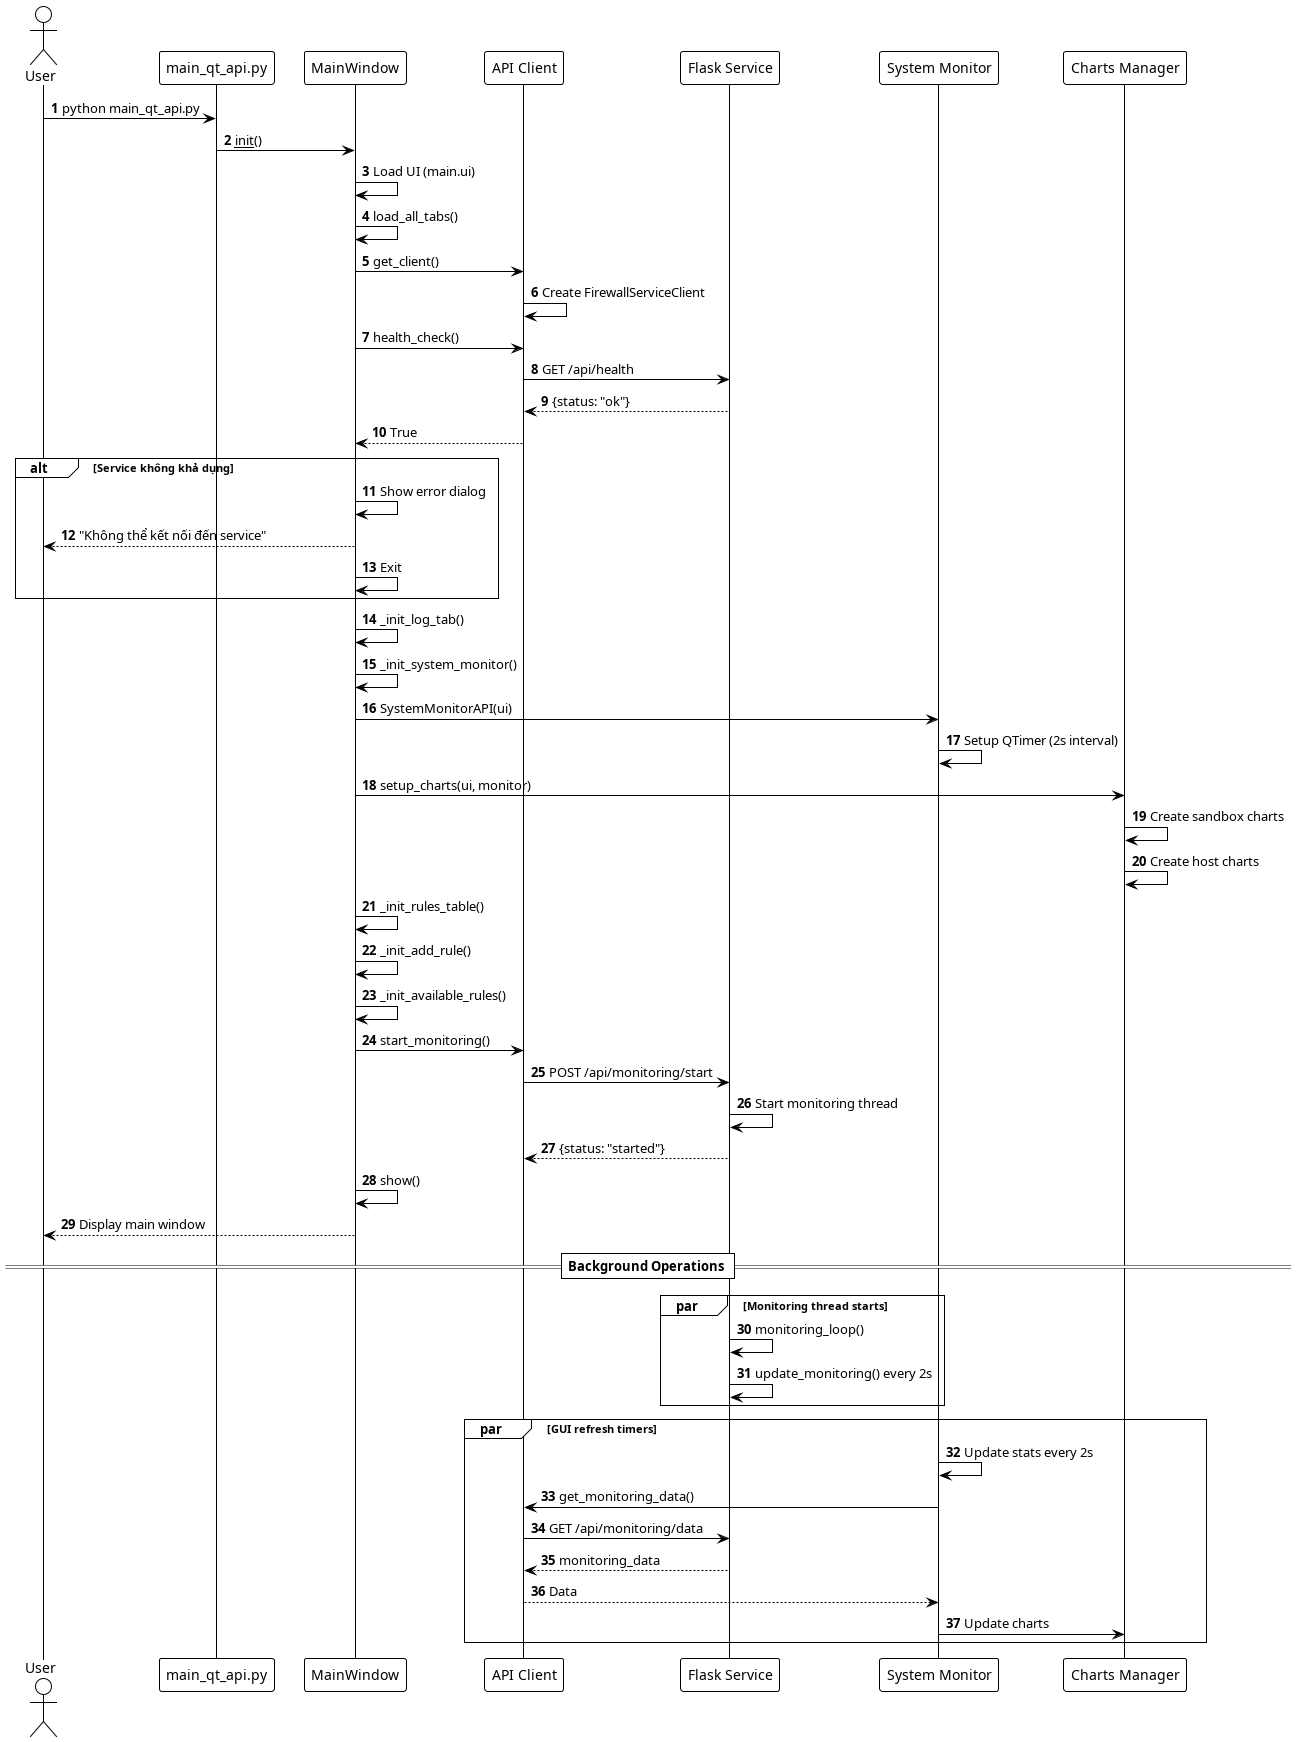

The diagram above was rendered by PlantUML. Its source (embedded in the PNG):
@startuml StartupSequence
!theme plain
autonumber

actor User
participant "main_qt_api.py" as Main
participant "MainWindow" as Window
participant "API Client" as Client
participant "Flask Service" as Service
participant "System Monitor" as Monitor
participant "Charts Manager" as Charts

User -> Main: python main_qt_api.py
Main -> Window: __init__()

Window -> Window: Load UI (main.ui)
Window -> Window: load_all_tabs()

Window -> Client: get_client()
Client -> Client: Create FirewallServiceClient

Window -> Client: health_check()
Client -> Service: GET /api/health
Service --> Client: {status: "ok"}
Client --> Window: True

alt Service không khả dụng
    Window -> Window: Show error dialog
    Window --> User: "Không thể kết nối đến service"
    Window -> Window: Exit
end

Window -> Window: _init_log_tab()
Window -> Window: _init_system_monitor()
Window -> Monitor: SystemMonitorAPI(ui)
Monitor -> Monitor: Setup QTimer (2s interval)

Window -> Charts: setup_charts(ui, monitor)
Charts -> Charts: Create sandbox charts
Charts -> Charts: Create host charts

Window -> Window: _init_rules_table()
Window -> Window: _init_add_rule()
Window -> Window: _init_available_rules()

Window -> Client: start_monitoring()
Client -> Service: POST /api/monitoring/start
Service -> Service: Start monitoring thread
Service --> Client: {status: "started"}

Window -> Window: show()
Window --> User: Display main window

== Background Operations ==
par Monitoring thread starts
    Service -> Service: monitoring_loop()
    Service -> Service: update_monitoring() every 2s
end

par GUI refresh timers
    Monitor -> Monitor: Update stats every 2s
    Monitor -> Client: get_monitoring_data()
    Client -> Service: GET /api/monitoring/data
    Service --> Client: monitoring_data
    Client --> Monitor: Data
    Monitor -> Charts: Update charts
end

@enduml